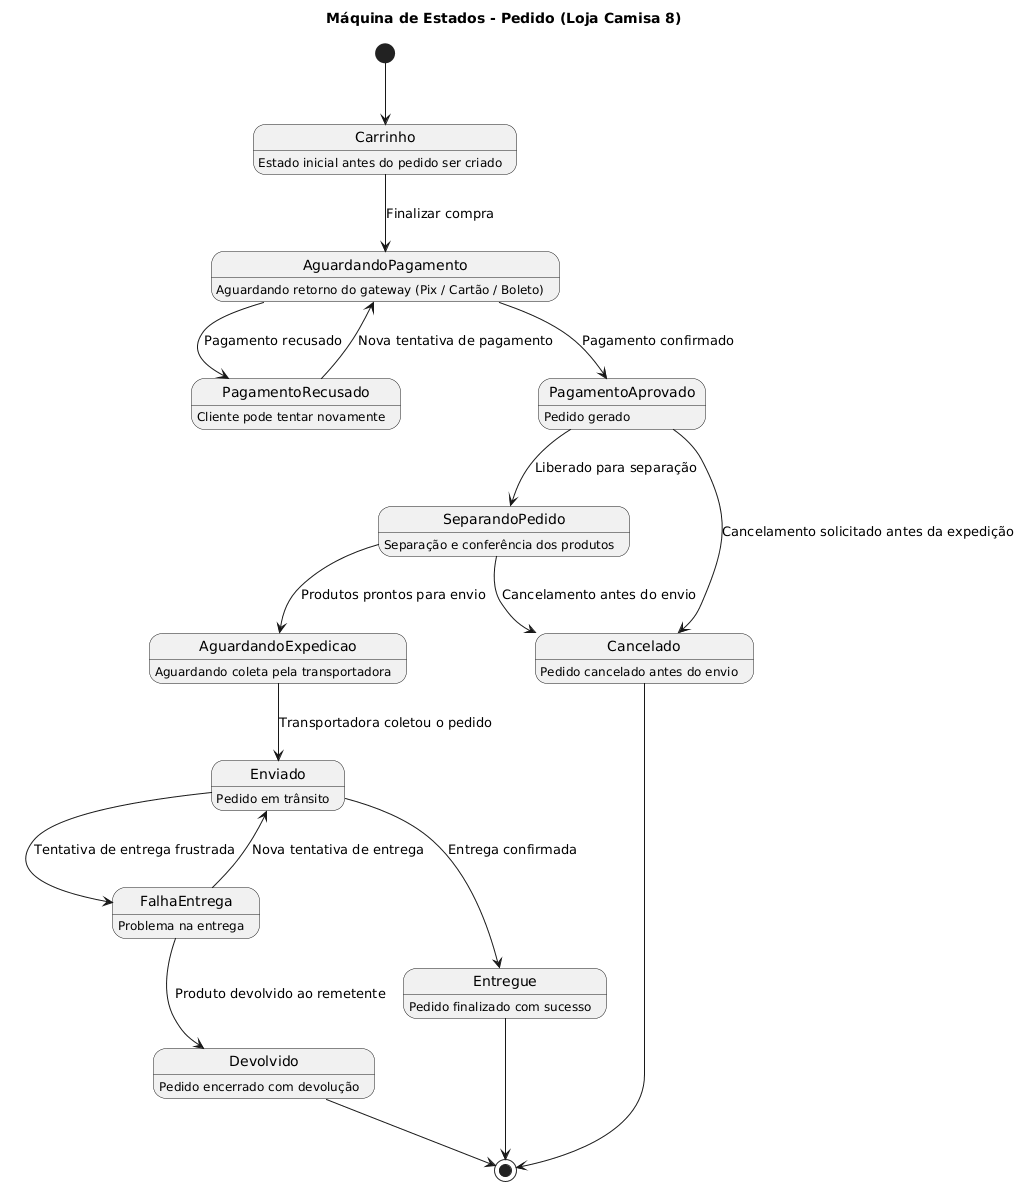

The diagram above was rendered by PlantUML. Its source (embedded in the PNG):
@startuml
title Máquina de Estados - Pedido (Loja Camisa 8)

[*] --> Carrinho

Carrinho : Estado inicial antes do pedido ser criado
Carrinho --> AguardandoPagamento : Finalizar compra

AguardandoPagamento : Aguardando retorno do gateway (Pix / Cartão / Boleto)
AguardandoPagamento --> PagamentoAprovado : Pagamento confirmado
AguardandoPagamento --> PagamentoRecusado : Pagamento recusado

PagamentoRecusado : Cliente pode tentar novamente
PagamentoRecusado --> AguardandoPagamento : Nova tentativa de pagamento

PagamentoAprovado : Pedido gerado
PagamentoAprovado --> SeparandoPedido : Liberado para separação
PagamentoAprovado --> Cancelado : Cancelamento solicitado antes da expedição

SeparandoPedido : Separação e conferência dos produtos
SeparandoPedido --> AguardandoExpedicao : Produtos prontos para envio
SeparandoPedido --> Cancelado : Cancelamento antes do envio

AguardandoExpedicao : Aguardando coleta pela transportadora
AguardandoExpedicao --> Enviado : Transportadora coletou o pedido

Enviado : Pedido em trânsito
Enviado --> Entregue : Entrega confirmada
Enviado --> FalhaEntrega : Tentativa de entrega frustrada

FalhaEntrega : Problema na entrega
FalhaEntrega --> Enviado : Nova tentativa de entrega
FalhaEntrega --> Devolvido : Produto devolvido ao remetente

Entregue : Pedido finalizado com sucesso
Devolvido : Pedido encerrado com devolução
Cancelado : Pedido cancelado antes do envio

Entregue --> [*]
Devolvido --> [*]
Cancelado --> [*]
@enduml